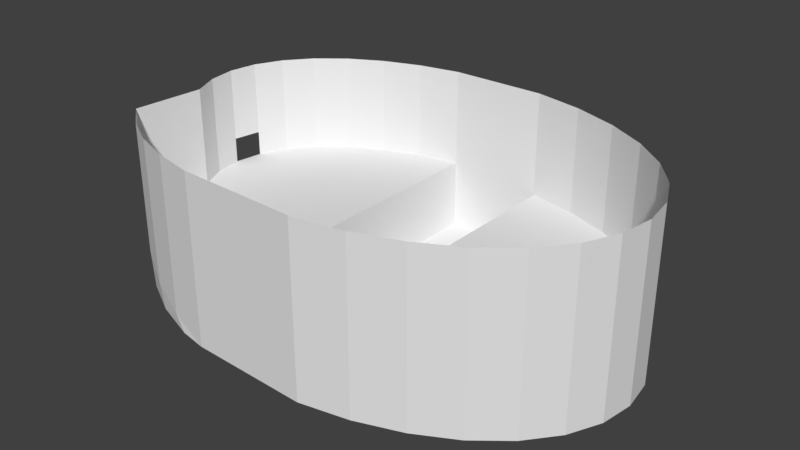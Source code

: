 # Source: test.blend  (saved by Blender 2.79.0; exported with 4.5.12 LTS)
import bpy
from mathutils import Matrix  # noqa: F401  (used for matrix-valued properties, if any)

bpy.ops.wm.read_factory_settings(use_empty=True)
scene = bpy.context.scene
scene.name = 'Scene'

# ---- collections
col_collection_1 = bpy.data.collections.new('Collection 1'); scene.collection.children.link(col_collection_1)

# ---- world
world_world = bpy.data.worlds.new('World'); scene.world = world_world
world_world.color = (0.05088, 0.05088, 0.05088)
world_world.use_sun_shadow = False
world_world.sun_shadow_jitter_overblur = 0.0
world_world.cycles.sampling_method = 'MANUAL'

# ---- meshes
me_circle_001 = bpy.data.meshes.new('Circle.001')
me_circle_001.from_pydata([(0.3407, -0.8303, -0.205), (-0.2763, -0.324, -0.205), (-0.3244, -0.1652, -0.205), (-0.3407, 0.0, -0.205), (-0.3244, 0.1652, -0.205), (-0.2763, 0.324, -0.205), (-0.198, 0.4703, -0.205), (-0.09275, 0.5986, -0.205), (0.03553, 0.7039, -0.205), (0.1819, 0.7821, -0.205), (0.3407, 0.8303, -0.205), (0.3407, -0.8303, 0.205), (0.1819, -0.7821, 0.1584), (0.03553, -0.7039, 0.1357), (-0.09926, -0.6231, 0.09863), (-0.198, -0.4703, 0.1698), (-0.2763, -0.324, 0.205), (-0.3244, -0.1652, 0.205), (-0.3407, 0.0, 0.205), (-0.3244, 0.1652, 0.205), (-0.2763, 0.324, 0.205), (-0.198, 0.4703, 0.205), (-0.09275, 0.5986, 0.205), (0.03553, 0.7039, 0.205), (0.1819, 0.7821, 0.205), (0.3407, 0.8303, 0.205), (0.03553, -0.7039, -0.05181), (0.1819, -0.7821, -0.1298), (0.241, -1.1, -0.205), (-0.06414, -0.9735, -0.05181), (-0.2977, -0.7399, 0.09592), (-0.1924, -0.8682, 0.02708), (0.08222, -1.052, -0.1298), (-0.3166, -0.7034, -0.2025), (-0.1922, -0.8549, -0.2025), (-0.04067, -0.9793, -0.2025), (0.1322, -1.072, -0.2025), (0.71, -1.129, -0.2025), (0.8976, -1.072, -0.2025), (1.07, -0.9793, -0.2025), (1.222, -0.8549, -0.2025), (1.346, -0.7034, -0.2025), (1.439, -0.5305, -0.2025), (1.496, -0.3429, -0.2025), (1.515, -0.1478, -0.2025), (1.496, 0.04729, -0.2025), (1.439, 0.2349, -0.2025), (1.346, 0.4078, -0.2025), (1.222, 0.5593, -0.2025), (1.07, 0.6837, -0.2025), (0.8976, 0.7761, -0.2025), (0.71, 0.833, -0.2025), (0.71, 0.833, 0.1591), (0.8976, 0.7761, 0.1591), (1.07, 0.6837, 0.1591), (1.222, 0.5593, 0.1591), (1.346, 0.4078, 0.1591), (1.439, 0.2349, 0.1591), (1.496, 0.04729, 0.1591), (1.515, -0.1478, 0.1591), (1.496, -0.3429, 0.1591), (1.439, -0.5305, 0.1591), (1.346, -0.7034, 0.1591), (1.222, -0.8549, 0.1591), (1.07, -0.9793, 0.1591), (0.8976, -1.072, 0.1591), (0.71, -1.129, 0.1591), (0.241, -1.1, 0.7803), (0.71, -1.129, 0.7848), (-0.2763, -0.324, 0.7803), (-0.3244, -0.1652, 0.7803), (-0.3407, 1.788e-07, 0.7803), (-0.3244, 0.1652, 0.7803), (-0.2763, 0.324, 0.7803), (-0.198, 0.4703, 0.7803), (-0.09275, 0.5986, 0.7803), (0.03553, 0.7039, 0.7803), (0.1819, 0.7821, 0.7803), (0.3407, 0.8303, 0.7803), (-0.06414, -0.9735, 0.7803), (-0.2977, -0.7399, 0.7803), (-0.1924, -0.8682, 0.7803), (0.08222, -1.052, 0.7803), (0.71, 0.833, 0.7803), (0.8976, 0.7761, 0.7803), (1.07, 0.6837, 0.7803), (1.222, 0.5593, 0.7803), (1.346, 0.4078, 0.7803), (1.439, 0.2349, 0.7803), (1.496, 0.04729, 0.7803), (1.515, -0.1478, 0.7803), (1.496, -0.3429, 0.7803), (1.439, -0.5305, 0.7803), (1.346, -0.7034, 0.7803), (1.222, -0.8549, 0.7803), (1.07, -0.9793, 0.7803), (0.8976, -1.072, 0.7803), (0.71, -1.129, 0.7803), (-0.3407, 4.58e-08, 0.3524), (-0.3244, 0.1652, 0.3501)], [], [(6, 7, 22, 21), (7, 8, 23, 22), (8, 9, 24, 23), (1, 2, 17, 16), (9, 10, 25, 24), (2, 3, 18, 17), (10, 0, 11, 25), (3, 4, 19, 18), (0, 27, 12, 11), (4, 5, 20, 19), (5, 6, 21, 20), (14, 26, 29, 31), (26, 14, 13), (11, 12, 15), (27, 26, 13, 12), (15, 14, 31, 30), (16, 15, 30), (26, 27, 32, 29), (0, 27, 32, 28), (45, 44, 59, 58), (44, 43, 60, 59), (51, 50, 53, 52), (43, 42, 61, 60), (50, 49, 54, 53), (42, 41, 62, 61), (49, 48, 55, 54), (41, 40, 63, 62), (48, 47, 56, 55), (40, 39, 64, 63), (47, 46, 57, 56), (39, 38, 65, 64), (46, 45, 58, 57), (38, 37, 66, 65), (37, 51, 52, 66), (31, 34, 33), (15, 16, 11), (30, 31, 33), (29, 32, 35), (32, 28, 36), (13, 14, 15), (31, 29, 34), (32, 36, 35), (33, 1, 16, 30), (29, 35, 34), (13, 15, 12), (11, 16, 25), (1, 9, 5), (1, 33, 34), (34, 35, 0), (36, 28, 0), (0, 10, 9), (9, 8, 5), (7, 6, 5), (5, 4, 1), (3, 2, 1), (1, 34, 0), (36, 0, 35), (8, 7, 5), (4, 3, 1), (1, 0, 9), (43, 47, 51), (37, 38, 39), (39, 40, 41), (41, 42, 43), (43, 44, 45), (45, 46, 43), (47, 48, 49), (49, 50, 51), (51, 37, 43), (39, 41, 43), (43, 46, 47), (47, 49, 51), (37, 39, 43), (0, 51, 10), (0, 28, 37), (37, 51, 0), (19, 24, 25), (65, 66, 52, 53, 54, 55, 56, 57, 58, 59, 60, 61, 62, 63, 64), (17, 18, 25), (19, 20, 23), (21, 22, 23), (23, 24, 19), (25, 16, 17), (18, 19, 25), (21, 23, 20), (17, 18, 98, 71, 70), (30, 16, 69, 80), (29, 31, 81, 79), (19, 20, 73, 72, 99), (20, 21, 74, 73), (37, 28, 67, 68), (28, 32, 82, 67), (21, 22, 75, 74), (31, 30, 80, 81), (22, 23, 76, 75), (32, 29, 79, 82), (23, 24, 77, 76), (16, 17, 70, 69), (24, 25, 78, 77), (58, 59, 90, 89), (59, 60, 91, 90), (52, 53, 84, 83), (60, 61, 92, 91), (53, 54, 85, 84), (61, 62, 93, 92), (54, 55, 86, 85), (62, 63, 94, 93), (55, 56, 87, 86), (63, 64, 95, 94), (56, 57, 88, 87), (64, 65, 96, 95), (57, 58, 89, 88), (65, 66, 97, 96), (83, 78, 10, 51), (98, 99, 72, 71)])
me_circle_001.use_remesh_preserve_volume = False
me_circle_001.use_remesh_preserve_attributes = False
me_circle_001.use_mirror_vertex_groups = False
me_circle_001.update()

# ---- objects
ob_circle_001 = bpy.data.objects.new('Circle.001', me_circle_001)

# ---- transforms, parenting, visibility, modifiers, constraints
ob_circle_001.location = (-8.252, 1.283, 1.757)
ob_circle_001.scale = (17.38, 11.47, 11.47)
ob_circle_001.lineart.crease_threshold = 0.0

# ---- collection membership
col_collection_1.objects.link(ob_circle_001)

# ---- scene / render settings (as saved in the file)
scene.frame_start = 1; scene.frame_end = 250; scene.frame_set(1)
scene.render.engine = 'BLENDER_EEVEE_NEXT'
scene.render.resolution_percentage = 50
scene.render.dither_intensity = 0.0
scene.cycles.use_denoising = False
scene.cycles.samples = 128
scene.cycles.sampling_pattern = 'TABULATED_SOBOL'
scene.cycles.use_adaptive_sampling = False
scene.cycles.use_light_tree = False
scene.cycles.blur_glossy = 0.0
scene.cycles.sample_clamp_indirect = 0.0
scene.view_settings.view_transform = 'Standard'
bpy.context.view_layer.update()

# ---- added for rendering (the .blend has no active camera and no usable light): camera, sun
cam_auto = bpy.data.cameras.new('AutoCamera')
cam_auto.lens = 50.0
cam_auto.sensor_width = 36.0
cam_auto.clip_end = 1000.0
ob_auto_camera = bpy.data.objects.new('AutoCamera', cam_auto)
scene.collection.objects.link(ob_auto_camera)
ob_auto_camera.location = (39.8104, -45.8445, 35.3696)
ob_auto_camera.rotation_euler = (1.09748, -7.21219e-08, 0.694738)
scene.camera = ob_auto_camera
light_auto_sun = bpy.data.lights.new('AutoSun', 'SUN')
light_auto_sun.energy = 3.0
light_auto_sun.angle = 0.0523599
ob_auto_sun = bpy.data.objects.new('AutoSun', light_auto_sun)
scene.collection.objects.link(ob_auto_sun)
ob_auto_sun.rotation_euler = (0.872665, 0.174533, 0.523599)
bpy.context.view_layer.update()
